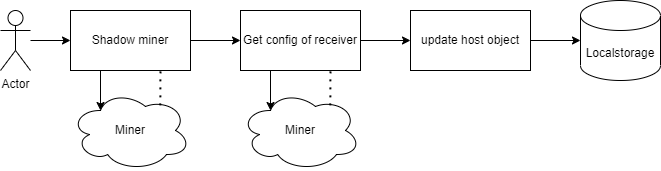

The diagram above was exported from draw.io. Its source (the exported page's mxGraphModel, read from the mxfile embedded in the PNG):
<mxGraphModel dx="1186" dy="651" grid="0" gridSize="10" guides="1" tooltips="1" connect="1" arrows="1" fold="1" page="1" pageScale="1" pageWidth="2339" pageHeight="3300" math="0" shadow="0">
  <root>
    <mxCell id="0" />
    <mxCell id="1" parent="0" />
    <mxCell id="2" style="edgeStyle=orthogonalEdgeStyle;rounded=0;orthogonalLoop=1;jettySize=auto;html=1;entryX=0;entryY=0.5;entryDx=0;entryDy=0;" edge="1" source="3" target="5" parent="1">
      <mxGeometry relative="1" as="geometry" />
    </mxCell>
    <mxCell id="3" value="Actor" style="shape=umlActor;verticalLabelPosition=bottom;verticalAlign=top;html=1;outlineConnect=0;" vertex="1" parent="1">
      <mxGeometry x="390" y="1290" width="30" height="60" as="geometry" />
    </mxCell>
    <mxCell id="4" style="edgeStyle=orthogonalEdgeStyle;rounded=0;orthogonalLoop=1;jettySize=auto;html=1;entryX=0;entryY=0.5;entryDx=0;entryDy=0;" edge="1" source="5" target="7" parent="1">
      <mxGeometry relative="1" as="geometry" />
    </mxCell>
    <mxCell id="5" value="Shadow miner" style="rounded=0;whiteSpace=wrap;html=1;" vertex="1" parent="1">
      <mxGeometry x="460" y="1290" width="120" height="60" as="geometry" />
    </mxCell>
    <mxCell id="6" style="edgeStyle=orthogonalEdgeStyle;rounded=0;orthogonalLoop=1;jettySize=auto;html=1;entryX=0;entryY=0.5;entryDx=0;entryDy=0;" edge="1" source="7" target="10" parent="1">
      <mxGeometry relative="1" as="geometry" />
    </mxCell>
    <mxCell id="7" value="Get config of receiver" style="rounded=0;whiteSpace=wrap;html=1;" vertex="1" parent="1">
      <mxGeometry x="630" y="1290" width="120" height="60" as="geometry" />
    </mxCell>
    <mxCell id="8" style="edgeStyle=orthogonalEdgeStyle;rounded=0;orthogonalLoop=1;jettySize=auto;html=1;" edge="1" source="10" target="11" parent="1">
      <mxGeometry relative="1" as="geometry" />
    </mxCell>
    <mxCell id="9" style="edgeStyle=orthogonalEdgeStyle;rounded=0;orthogonalLoop=1;jettySize=auto;html=1;exitX=0.25;exitY=1;exitDx=0;exitDy=0;entryX=0.25;entryY=0.25;entryDx=0;entryDy=0;entryPerimeter=0;" edge="1" source="7" target="12" parent="1">
      <mxGeometry relative="1" as="geometry" />
    </mxCell>
    <mxCell id="10" value="update host object" style="rounded=0;whiteSpace=wrap;html=1;" vertex="1" parent="1">
      <mxGeometry x="800" y="1290" width="120" height="60" as="geometry" />
    </mxCell>
    <mxCell id="11" value="Localstorage" style="shape=cylinder3;whiteSpace=wrap;html=1;boundedLbl=1;backgroundOutline=1;size=15;" vertex="1" parent="1">
      <mxGeometry x="970" y="1280" width="80" height="80" as="geometry" />
    </mxCell>
    <mxCell id="12" value="Miner" style="ellipse;shape=cloud;whiteSpace=wrap;html=1;" vertex="1" parent="1">
      <mxGeometry x="630" y="1370" width="120" height="80" as="geometry" />
    </mxCell>
    <mxCell id="13" value="" style="endArrow=none;dashed=1;html=1;dashPattern=1 3;strokeWidth=2;rounded=0;entryX=0.75;entryY=1;entryDx=0;entryDy=0;exitX=0.748;exitY=0.186;exitDx=0;exitDy=0;exitPerimeter=0;" edge="1" source="12" target="7" parent="1">
      <mxGeometry width="50" height="50" relative="1" as="geometry">
        <mxPoint x="890" y="1400" as="sourcePoint" />
        <mxPoint x="940" y="1360" as="targetPoint" />
      </mxGeometry>
    </mxCell>
    <mxCell id="14" style="edgeStyle=orthogonalEdgeStyle;rounded=0;orthogonalLoop=1;jettySize=auto;html=1;exitX=0.25;exitY=1;exitDx=0;exitDy=0;entryX=0.25;entryY=0.25;entryDx=0;entryDy=0;entryPerimeter=0;" edge="1" source="5" target="15" parent="1">
      <mxGeometry relative="1" as="geometry">
        <mxPoint x="490" y="1350" as="sourcePoint" />
      </mxGeometry>
    </mxCell>
    <mxCell id="15" value="Miner" style="ellipse;shape=cloud;whiteSpace=wrap;html=1;" vertex="1" parent="1">
      <mxGeometry x="460" y="1370" width="120" height="80" as="geometry" />
    </mxCell>
    <mxCell id="16" value="" style="endArrow=none;dashed=1;html=1;dashPattern=1 3;strokeWidth=2;rounded=0;entryX=0.75;entryY=1;entryDx=0;entryDy=0;exitX=0.748;exitY=0.186;exitDx=0;exitDy=0;exitPerimeter=0;" edge="1" source="15" target="5" parent="1">
      <mxGeometry width="50" height="50" relative="1" as="geometry">
        <mxPoint x="720" y="1400" as="sourcePoint" />
        <mxPoint x="550" y="1350" as="targetPoint" />
      </mxGeometry>
    </mxCell>
  </root>
</mxGraphModel>